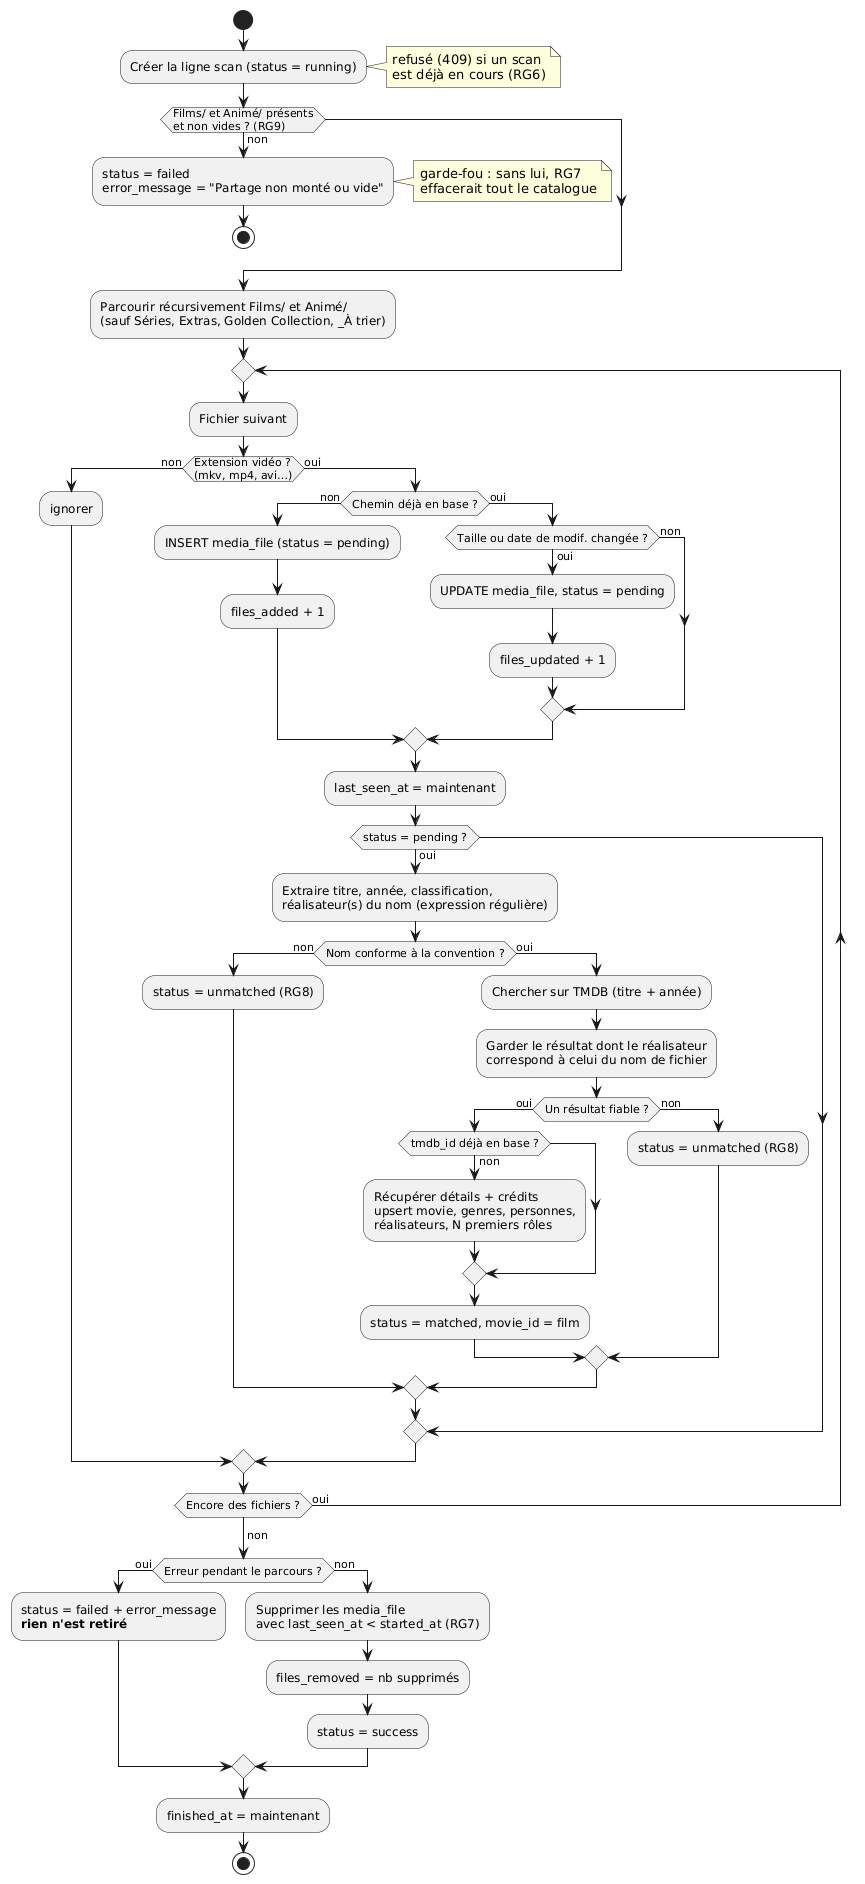

The diagram above was rendered by PlantUML. Its source (embedded in the PNG):
@startuml indexation-activite
start
:Créer la ligne scan (status = running);
note right: refusé (409) si un scan\nest déjà en cours (RG6)
if (Films/ et Animé/ présents\net non vides ? (RG9)) then (non)
  :status = failed\nerror_message = "Partage non monté ou vide";
  note right: garde-fou : sans lui, RG7\neffacerait tout le catalogue
  stop
endif
:Parcourir récursivement Films/ et Animé/\n(sauf Séries, Extras, Golden Collection, _À trier);
repeat
  :Fichier suivant;
  if (Extension vidéo ?\n(mkv, mp4, avi…)) then (non)
    :ignorer;
  else (oui)
    if (Chemin déjà en base ?) then (non)
      :INSERT media_file (status = pending);
      :files_added + 1;
    else (oui)
      if (Taille ou date de modif. changée ?) then (oui)
        :UPDATE media_file, status = pending;
        :files_updated + 1;
      else (non)
      endif
    endif
    :last_seen_at = maintenant;
    if (status = pending ?) then (oui)
      :Extraire titre, année, classification,\nréalisateur(s) du nom (expression régulière);
      if (Nom conforme à la convention ?) then (non)
        :status = unmatched (RG8);
      else (oui)
      :Chercher sur TMDB (titre + année);
      :Garder le résultat dont le réalisateur\ncorrespond à celui du nom de fichier;
      if (Un résultat fiable ?) then (oui)
        if (tmdb_id déjà en base ?) then (non)
          :Récupérer détails + crédits\nupsert movie, genres, personnes,\nréalisateurs, N premiers rôles;
        endif
        :status = matched, movie_id = film;
      else (non)
        :status = unmatched (RG8);
      endif
      endif
    endif
  endif
repeat while (Encore des fichiers ?) is (oui)
->non;
if (Erreur pendant le parcours ?) then (oui)
  :status = failed + error_message\n**rien n'est retiré**;
else (non)
  :Supprimer les media_file\navec last_seen_at < started_at (RG7);
  :files_removed = nb supprimés;
  :status = success;
endif
:finished_at = maintenant;
stop
@enduml